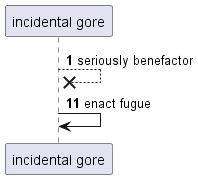

The diagram above was rendered by PlantUML. Its source (embedded in the PNG):
@startuml
participant "incidental gore" as 0
autonumber 1 10
0 -->x 0: seriously benefactor
0 -> 0: enact fugue
@enduml